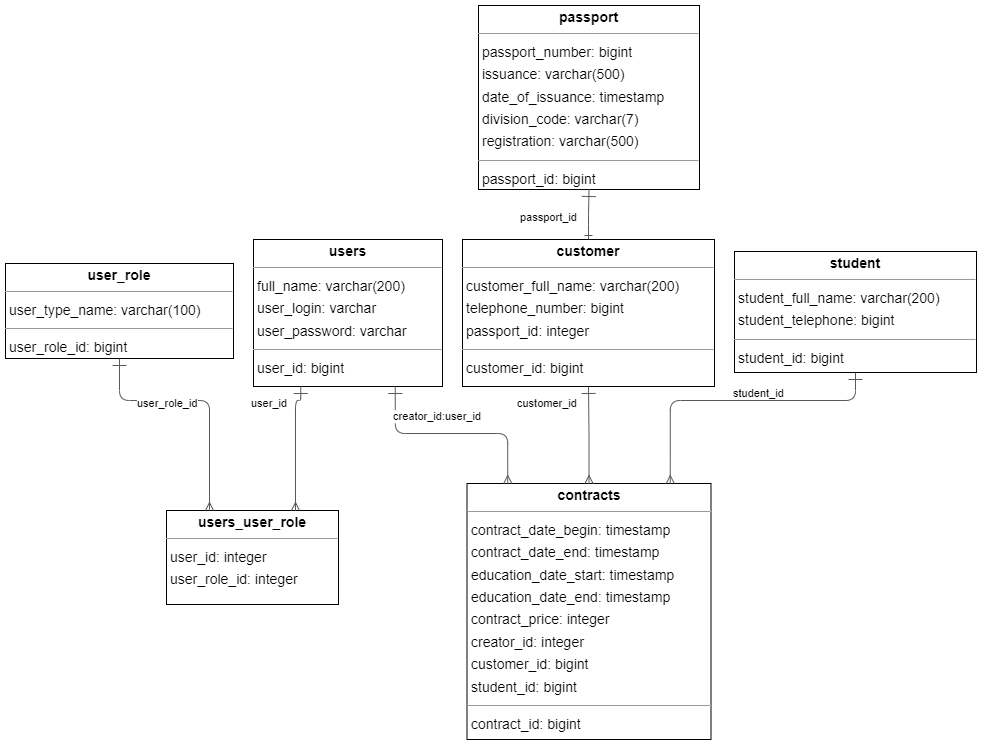

The diagram above was exported from draw.io. Its source (the exported page's mxGraphModel, read from the mxfile embedded in the PNG):
<mxGraphModel dx="1786" dy="1159" grid="1" gridSize="10" guides="1" tooltips="1" connect="1" arrows="1" fold="1" page="0" pageScale="1" pageWidth="827" pageHeight="1169" background="none" math="0" shadow="0">
  <root>
    <mxCell id="0" />
    <mxCell id="1" parent="0" />
    <mxCell id="node6" value="&lt;p style=&quot;margin:0px;margin-top:4px;text-align:center;&quot;&gt;&lt;b&gt;contracts&lt;/b&gt;&lt;/p&gt;&lt;hr size=&quot;1&quot;/&gt;&lt;p style=&quot;margin:0 0 0 4px;line-height:1.6;&quot;&gt; contract_date_begin: timestamp&lt;br/&gt; contract_date_end: timestamp&lt;br/&gt; education_date_start: timestamp&lt;br/&gt; education_date_end: timestamp&lt;br/&gt; contract_price: integer&lt;br/&gt; creator_id: integer&lt;br/&gt; customer_id: bigint&lt;br/&gt; student_id: bigint&lt;/p&gt;&lt;hr size=&quot;1&quot;/&gt;&lt;p style=&quot;margin:0 0 0 4px;line-height:1.6;&quot;&gt; contract_id: bigint&lt;/p&gt;" style="verticalAlign=top;align=left;overflow=fill;fontSize=14;fontFamily=Helvetica;html=1;rounded=0;shadow=0;comic=0;labelBackgroundColor=none;strokeWidth=1;" parent="1" vertex="1">
      <mxGeometry x="335.5" y="350" width="244" height="256" as="geometry" />
    </mxCell>
    <mxCell id="node2" value="&lt;p style=&quot;margin:0px;margin-top:4px;text-align:center;&quot;&gt;&lt;b&gt;customer&lt;/b&gt;&lt;/p&gt;&lt;hr size=&quot;1&quot;/&gt;&lt;p style=&quot;margin:0 0 0 4px;line-height:1.6;&quot;&gt; customer_full_name: varchar(200)&lt;br/&gt; telephone_number: bigint&lt;br/&gt; passport_id: integer&lt;/p&gt;&lt;hr size=&quot;1&quot;/&gt;&lt;p style=&quot;margin:0 0 0 4px;line-height:1.6;&quot;&gt; customer_id: bigint&lt;/p&gt;" style="verticalAlign=top;align=left;overflow=fill;fontSize=14;fontFamily=Helvetica;html=1;rounded=0;shadow=0;comic=0;labelBackgroundColor=none;strokeWidth=1;" parent="1" vertex="1">
      <mxGeometry x="331" y="106" width="252" height="147" as="geometry" />
    </mxCell>
    <mxCell id="node1" value="&lt;p style=&quot;margin:0px;margin-top:4px;text-align:center;&quot;&gt;&lt;b&gt;passport&lt;/b&gt;&lt;/p&gt;&lt;hr size=&quot;1&quot;/&gt;&lt;p style=&quot;margin:0 0 0 4px;line-height:1.6;&quot;&gt; passport_number: bigint&lt;br/&gt; issuance: varchar(500)&lt;br/&gt; date_of_issuance: timestamp&lt;br/&gt; division_code: varchar(7)&lt;br/&gt; registration: varchar(500)&lt;/p&gt;&lt;hr size=&quot;1&quot;/&gt;&lt;p style=&quot;margin:0 0 0 4px;line-height:1.6;&quot;&gt; passport_id: bigint&lt;/p&gt;" style="verticalAlign=top;align=left;overflow=fill;fontSize=14;fontFamily=Helvetica;html=1;rounded=0;shadow=0;comic=0;labelBackgroundColor=none;strokeWidth=1;" parent="1" vertex="1">
      <mxGeometry x="347" y="-128" width="221" height="184" as="geometry" />
    </mxCell>
    <mxCell id="node0" value="&lt;p style=&quot;margin:0px;margin-top:4px;text-align:center;&quot;&gt;&lt;b&gt;student&lt;/b&gt;&lt;/p&gt;&lt;hr size=&quot;1&quot;/&gt;&lt;p style=&quot;margin:0 0 0 4px;line-height:1.6;&quot;&gt; student_full_name: varchar(200)&lt;br/&gt; student_telephone: bigint&lt;/p&gt;&lt;hr size=&quot;1&quot;/&gt;&lt;p style=&quot;margin:0 0 0 4px;line-height:1.6;&quot;&gt; student_id: bigint&lt;/p&gt;" style="verticalAlign=top;align=left;overflow=fill;fontSize=14;fontFamily=Helvetica;html=1;rounded=0;shadow=0;comic=0;labelBackgroundColor=none;strokeWidth=1;" parent="1" vertex="1">
      <mxGeometry x="603" y="118" width="242" height="121" as="geometry" />
    </mxCell>
    <mxCell id="node5" value="&lt;p style=&quot;margin:0px;margin-top:4px;text-align:center;&quot;&gt;&lt;b&gt;user_role&lt;/b&gt;&lt;/p&gt;&lt;hr size=&quot;1&quot;/&gt;&lt;p style=&quot;margin:0 0 0 4px;line-height:1.6;&quot;&gt; user_type_name: varchar(100)&lt;/p&gt;&lt;hr size=&quot;1&quot;/&gt;&lt;p style=&quot;margin:0 0 0 4px;line-height:1.6;&quot;&gt; user_role_id: bigint&lt;/p&gt;" style="verticalAlign=top;align=left;overflow=fill;fontSize=14;fontFamily=Helvetica;html=1;rounded=0;shadow=0;comic=0;labelBackgroundColor=none;strokeWidth=1;" parent="1" vertex="1">
      <mxGeometry x="-126" y="130" width="228" height="95" as="geometry" />
    </mxCell>
    <mxCell id="node3" value="&lt;p style=&quot;margin:0px;margin-top:4px;text-align:center;&quot;&gt;&lt;b&gt;users&lt;/b&gt;&lt;/p&gt;&lt;hr size=&quot;1&quot;/&gt;&lt;p style=&quot;margin:0 0 0 4px;line-height:1.6;&quot;&gt; full_name: varchar(200)&lt;br/&gt; user_login: varchar&lt;br/&gt; user_password: varchar&lt;/p&gt;&lt;hr size=&quot;1&quot;/&gt;&lt;p style=&quot;margin:0 0 0 4px;line-height:1.6;&quot;&gt; user_id: bigint&lt;/p&gt;" style="verticalAlign=top;align=left;overflow=fill;fontSize=14;fontFamily=Helvetica;html=1;rounded=0;shadow=0;comic=0;labelBackgroundColor=none;strokeWidth=1;" parent="1" vertex="1">
      <mxGeometry x="122" y="106" width="189" height="147" as="geometry" />
    </mxCell>
    <mxCell id="node4" value="&lt;p style=&quot;margin:0px;margin-top:4px;text-align:center;&quot;&gt;&lt;b&gt;users_user_role&lt;/b&gt;&lt;/p&gt;&lt;hr size=&quot;1&quot;/&gt;&lt;p style=&quot;margin:0 0 0 4px;line-height:1.6;&quot;&gt; user_id: integer&lt;br/&gt; user_role_id: integer&lt;/p&gt;" style="verticalAlign=top;align=left;overflow=fill;fontSize=14;fontFamily=Helvetica;html=1;rounded=0;shadow=0;comic=0;labelBackgroundColor=none;strokeWidth=1;" parent="1" vertex="1">
      <mxGeometry x="35" y="377" width="172" height="94" as="geometry" />
    </mxCell>
    <mxCell id="edge4" value="" style="html=1;rounded=1;edgeStyle=orthogonalEdgeStyle;dashed=0;startArrow=ERmany;endArrow=ERone;endSize=12;strokeColor=#595959;exitX=0.500;exitY=0.000;exitDx=0;exitDy=0;entryX=0.500;entryY=1.000;entryDx=0;entryDy=0;startFill=0;endFill=0;" parent="1" source="node6" target="node2" edge="1">
      <mxGeometry width="50" height="50" relative="1" as="geometry">
        <Array as="points" />
      </mxGeometry>
    </mxCell>
    <mxCell id="label26" value="customer_id" style="edgeLabel;resizable=0;html=1;align=left;verticalAlign=top;strokeColor=default;" parent="edge4" vertex="1" connectable="0">
      <mxGeometry x="384" y="257" as="geometry" />
    </mxCell>
    <mxCell id="edge1" value="" style="html=1;rounded=1;edgeStyle=orthogonalEdgeStyle;dashed=0;startArrow=ERmany;endArrow=ERone;endSize=12;strokeColor=#595959;exitX=0.833;exitY=0.000;exitDx=0;exitDy=0;entryX=0.500;entryY=1.000;entryDx=0;entryDy=0;startFill=0;endFill=0;" parent="1" source="node6" target="node0" edge="1">
      <mxGeometry width="50" height="50" relative="1" as="geometry">
        <Array as="points">
          <mxPoint x="538" y="267" />
          <mxPoint x="724" y="267" />
        </Array>
      </mxGeometry>
    </mxCell>
    <mxCell id="label8" value="student_id" style="edgeLabel;resizable=0;html=1;align=left;verticalAlign=top;strokeColor=default;" parent="edge1" vertex="1" connectable="0">
      <mxGeometry x="600" y="247" as="geometry" />
    </mxCell>
    <mxCell id="edge2" value="" style="html=1;rounded=1;edgeStyle=orthogonalEdgeStyle;dashed=0;startArrow=ERmany;endArrow=ERone;endSize=12;strokeColor=#595959;exitX=0.167;exitY=0.000;exitDx=0;exitDy=0;entryX=0.750;entryY=1.000;entryDx=0;entryDy=0;endFill=0;startFill=0;" parent="1" source="node6" target="node3" edge="1">
      <mxGeometry width="50" height="50" relative="1" as="geometry">
        <Array as="points">
          <mxPoint x="376" y="300" />
          <mxPoint x="264" y="300" />
        </Array>
      </mxGeometry>
    </mxCell>
    <mxCell id="label14" value="creator_id:user_id" style="edgeLabel;resizable=0;html=1;align=left;verticalAlign=top;strokeColor=default;" parent="edge2" vertex="1" connectable="0">
      <mxGeometry x="260" y="270" as="geometry" />
    </mxCell>
    <mxCell id="edge0" value="" style="html=1;rounded=1;edgeStyle=orthogonalEdgeStyle;dashed=0;startArrow=ERone;endArrow=ERone;endSize=12;strokeColor=#595959;exitX=0.500;exitY=0.000;exitDx=0;exitDy=0;entryX=0.500;entryY=1.000;entryDx=0;entryDy=0;startFill=0;endFill=0;" parent="1" source="node2" target="node1" edge="1">
      <mxGeometry width="50" height="50" relative="1" as="geometry">
        <Array as="points" />
      </mxGeometry>
    </mxCell>
    <mxCell id="label2" value="passport_id" style="edgeLabel;resizable=0;html=1;align=left;verticalAlign=top;strokeColor=default;" parent="edge0" vertex="1" connectable="0">
      <mxGeometry x="387" y="71" as="geometry" />
    </mxCell>
    <mxCell id="edge5" value="" style="html=1;rounded=1;edgeStyle=orthogonalEdgeStyle;dashed=0;startArrow=ERmany;endArrow=ERone;endSize=12;strokeColor=#595959;exitX=0.250;exitY=0.000;exitDx=0;exitDy=0;entryX=0.500;entryY=1.001;entryDx=0;entryDy=0;startFill=0;endFill=0;" parent="1" source="node4" target="node5" edge="1">
      <mxGeometry width="50" height="50" relative="1" as="geometry">
        <Array as="points">
          <mxPoint x="78" y="267" />
          <mxPoint x="-12" y="267" />
        </Array>
      </mxGeometry>
    </mxCell>
    <mxCell id="label32" value="user_role_id" style="edgeLabel;resizable=0;html=1;align=left;verticalAlign=top;strokeColor=default;" parent="edge5" vertex="1" connectable="0">
      <mxGeometry x="4" y="257" as="geometry" />
    </mxCell>
    <mxCell id="edge3" value="" style="html=1;rounded=1;edgeStyle=orthogonalEdgeStyle;dashed=0;startArrow=ERmany;endArrow=ERone;endSize=12;strokeColor=#595959;exitX=0.750;exitY=0.000;exitDx=0;exitDy=0;entryX=0.250;entryY=1.000;entryDx=0;entryDy=0;startFill=0;endFill=0;" parent="1" source="node4" target="node3" edge="1">
      <mxGeometry width="50" height="50" relative="1" as="geometry">
        <Array as="points">
          <mxPoint x="164" y="267" />
          <mxPoint x="169" y="267" />
        </Array>
      </mxGeometry>
    </mxCell>
    <mxCell id="label20" value="user_id" style="edgeLabel;resizable=0;html=1;align=left;verticalAlign=top;strokeColor=default;" parent="edge3" vertex="1" connectable="0">
      <mxGeometry x="118" y="257" as="geometry" />
    </mxCell>
  </root>
</mxGraphModel>